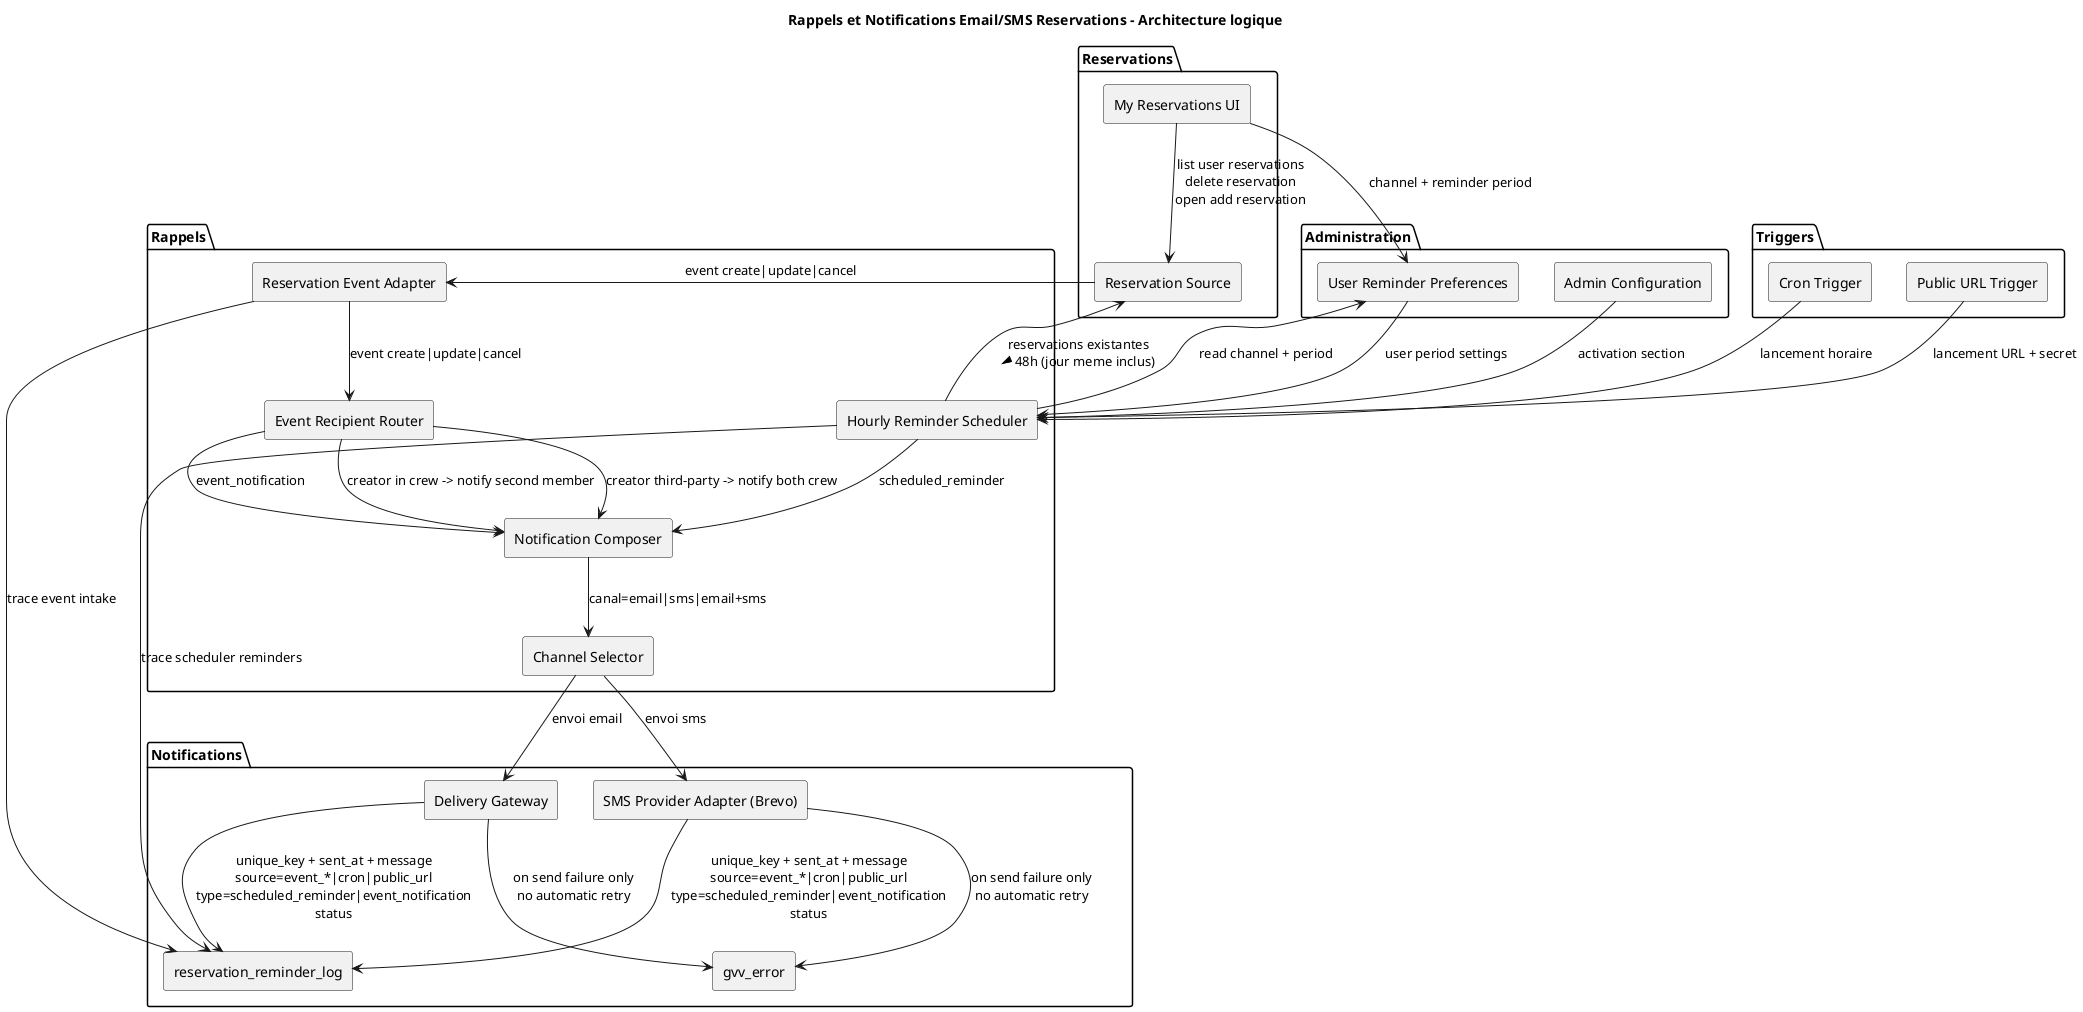

The diagram above was rendered by PlantUML. Its source (embedded in the PNG):
@startuml
title Rappels et Notifications Email/SMS Reservations - Architecture logique

skinparam componentStyle rectangle

package "Reservations" {
  [Reservation Source]
  [My Reservations UI]
}

package "Rappels" {
  [Reservation Event Adapter]
  [Event Recipient Router]
  [Hourly Reminder Scheduler]
  [Notification Composer]
  [Channel Selector]
}

package "Notifications" {
  [Delivery Gateway]
  [SMS Provider Adapter (Brevo)]
  [reservation_reminder_log]
  [gvv_error]
}

package "Administration" {
  [Admin Configuration]
  [User Reminder Preferences]
}

package "Triggers" {
  [Cron Trigger]
  [Public URL Trigger]
}

[Admin Configuration] --> [Hourly Reminder Scheduler] : activation section
[Cron Trigger] --> [Hourly Reminder Scheduler] : lancement horaire
[Public URL Trigger] --> [Hourly Reminder Scheduler] : lancement URL + secret
[Reservation Source] --> [Reservation Event Adapter] : event create|update|cancel
[My Reservations UI] --> [Reservation Source] : list user reservations\ndelete reservation\nopen add reservation
[My Reservations UI] --> [User Reminder Preferences] : channel + reminder period
[User Reminder Preferences] --> [Hourly Reminder Scheduler] : user period settings
[Reservation Event Adapter] --> [Event Recipient Router] : event create|update|cancel
[Event Recipient Router] --> [Notification Composer] : event_notification
[Event Recipient Router] --> [Notification Composer] : creator in crew -> notify second member
[Event Recipient Router] --> [Notification Composer] : creator third-party -> notify both crew
[Hourly Reminder Scheduler] --> [Reservation Source] : reservations existantes\n< 48h (jour meme inclus)
[Hourly Reminder Scheduler] --> [User Reminder Preferences] : read channel + period
[Hourly Reminder Scheduler] --> [Notification Composer] : scheduled_reminder
[Notification Composer] --> [Channel Selector] : canal=email|sms|email+sms

[Channel Selector] --> [Delivery Gateway] : envoi email
[Channel Selector] --> [SMS Provider Adapter (Brevo)] : envoi sms
[Delivery Gateway] --> [reservation_reminder_log] : unique_key + sent_at + message\nsource=event_*|cron|public_url\ntype=scheduled_reminder|event_notification\nstatus
[SMS Provider Adapter (Brevo)] --> [reservation_reminder_log] : unique_key + sent_at + message\nsource=event_*|cron|public_url\ntype=scheduled_reminder|event_notification\nstatus
[Delivery Gateway] --> [gvv_error] : on send failure only\nno automatic retry
[SMS Provider Adapter (Brevo)] --> [gvv_error] : on send failure only\nno automatic retry
[Hourly Reminder Scheduler] --> [reservation_reminder_log] : trace scheduler reminders
[Reservation Event Adapter] --> [reservation_reminder_log] : trace event intake

@enduml